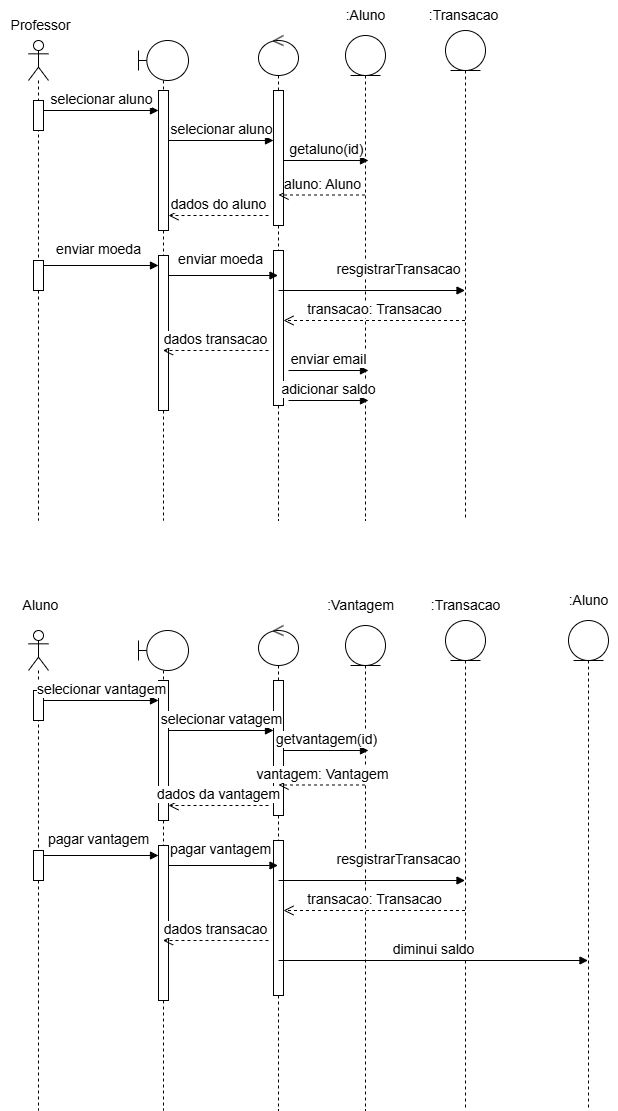

The diagram above was exported from draw.io. Its source (the exported page's mxGraphModel, read from the mxfile embedded in the PNG):
<mxGraphModel dx="864" dy="448" grid="1" gridSize="10" guides="1" tooltips="1" connect="1" arrows="1" fold="1" page="1" pageScale="1" pageWidth="827" pageHeight="1169" math="0" shadow="0">
  <root>
    <mxCell id="0" />
    <mxCell id="1" parent="0" />
    <mxCell id="QvCH0RFA81Ae-wQOtKWL-43" value="" style="shape=umlLifeline;perimeter=lifelinePerimeter;whiteSpace=wrap;html=1;container=1;dropTarget=0;collapsible=0;recursiveResize=0;outlineConnect=0;portConstraint=eastwest;newEdgeStyle={&quot;curved&quot;:0,&quot;rounded&quot;:0};participant=umlActor;" parent="1" vertex="1">
      <mxGeometry x="470" y="40" width="20" height="480" as="geometry" />
    </mxCell>
    <mxCell id="QvCH0RFA81Ae-wQOtKWL-44" value="" style="html=1;points=[[0,0,0,0,5],[0,1,0,0,-5],[1,0,0,0,5],[1,1,0,0,-5]];perimeter=orthogonalPerimeter;outlineConnect=0;targetShapes=umlLifeline;portConstraint=eastwest;newEdgeStyle={&quot;curved&quot;:0,&quot;rounded&quot;:0};" parent="QvCH0RFA81Ae-wQOtKWL-43" vertex="1">
      <mxGeometry x="5" y="60" width="10" height="30" as="geometry" />
    </mxCell>
    <mxCell id="QvCH0RFA81Ae-wQOtKWL-45" value="" style="html=1;points=[[0,0,0,0,5],[0,1,0,0,-5],[1,0,0,0,5],[1,1,0,0,-5]];perimeter=orthogonalPerimeter;outlineConnect=0;targetShapes=umlLifeline;portConstraint=eastwest;newEdgeStyle={&quot;curved&quot;:0,&quot;rounded&quot;:0};" parent="QvCH0RFA81Ae-wQOtKWL-43" vertex="1">
      <mxGeometry x="5" y="220" width="10" height="30" as="geometry" />
    </mxCell>
    <mxCell id="QvCH0RFA81Ae-wQOtKWL-46" value="" style="shape=umlLifeline;perimeter=lifelinePerimeter;whiteSpace=wrap;html=1;container=1;dropTarget=0;collapsible=0;recursiveResize=0;outlineConnect=0;portConstraint=eastwest;newEdgeStyle={&quot;curved&quot;:0,&quot;rounded&quot;:0};participant=umlBoundary;" parent="1" vertex="1">
      <mxGeometry x="580" y="40" width="50" height="480" as="geometry" />
    </mxCell>
    <mxCell id="QvCH0RFA81Ae-wQOtKWL-47" value="" style="html=1;points=[[0,0,0,0,5],[0,1,0,0,-5],[1,0,0,0,5],[1,1,0,0,-5]];perimeter=orthogonalPerimeter;outlineConnect=0;targetShapes=umlLifeline;portConstraint=eastwest;newEdgeStyle={&quot;curved&quot;:0,&quot;rounded&quot;:0};" parent="QvCH0RFA81Ae-wQOtKWL-46" vertex="1">
      <mxGeometry x="20" y="50" width="10" height="140" as="geometry" />
    </mxCell>
    <mxCell id="QvCH0RFA81Ae-wQOtKWL-59" value="" style="html=1;points=[[0,0,0,0,5],[0,1,0,0,-5],[1,0,0,0,5],[1,1,0,0,-5]];perimeter=orthogonalPerimeter;outlineConnect=0;targetShapes=umlLifeline;portConstraint=eastwest;newEdgeStyle={&quot;curved&quot;:0,&quot;rounded&quot;:0};" parent="QvCH0RFA81Ae-wQOtKWL-46" vertex="1">
      <mxGeometry x="20" y="215" width="10" height="155" as="geometry" />
    </mxCell>
    <mxCell id="QvCH0RFA81Ae-wQOtKWL-48" value="selecionar aluno" style="html=1;verticalAlign=bottom;endArrow=block;curved=0;rounded=0;" parent="1" edge="1">
      <mxGeometry width="80" relative="1" as="geometry">
        <mxPoint x="485" y="110" as="sourcePoint" />
        <mxPoint x="600" y="110" as="targetPoint" />
      </mxGeometry>
    </mxCell>
    <mxCell id="QvCH0RFA81Ae-wQOtKWL-49" value="" style="shape=umlLifeline;perimeter=lifelinePerimeter;whiteSpace=wrap;html=1;container=1;dropTarget=0;collapsible=0;recursiveResize=0;outlineConnect=0;portConstraint=eastwest;newEdgeStyle={&quot;curved&quot;:0,&quot;rounded&quot;:0};participant=umlControl;" parent="1" vertex="1">
      <mxGeometry x="700" y="35" width="40" height="485" as="geometry" />
    </mxCell>
    <mxCell id="QvCH0RFA81Ae-wQOtKWL-50" value="" style="html=1;points=[[0,0,0,0,5],[0,1,0,0,-5],[1,0,0,0,5],[1,1,0,0,-5]];perimeter=orthogonalPerimeter;outlineConnect=0;targetShapes=umlLifeline;portConstraint=eastwest;newEdgeStyle={&quot;curved&quot;:0,&quot;rounded&quot;:0};" parent="QvCH0RFA81Ae-wQOtKWL-49" vertex="1">
      <mxGeometry x="15" y="55" width="10" height="135" as="geometry" />
    </mxCell>
    <mxCell id="QvCH0RFA81Ae-wQOtKWL-65" value="" style="html=1;points=[[0,0,0,0,5],[0,1,0,0,-5],[1,0,0,0,5],[1,1,0,0,-5]];perimeter=orthogonalPerimeter;outlineConnect=0;targetShapes=umlLifeline;portConstraint=eastwest;newEdgeStyle={&quot;curved&quot;:0,&quot;rounded&quot;:0};" parent="QvCH0RFA81Ae-wQOtKWL-49" vertex="1">
      <mxGeometry x="15" y="215" width="10" height="155" as="geometry" />
    </mxCell>
    <mxCell id="QvCH0RFA81Ae-wQOtKWL-51" value="selecionar aluno" style="html=1;verticalAlign=bottom;endArrow=block;curved=0;rounded=0;" parent="1" edge="1">
      <mxGeometry width="80" relative="1" as="geometry">
        <mxPoint x="610" y="140" as="sourcePoint" />
        <mxPoint x="715" y="140" as="targetPoint" />
      </mxGeometry>
    </mxCell>
    <mxCell id="QvCH0RFA81Ae-wQOtKWL-52" value="" style="shape=umlLifeline;perimeter=lifelinePerimeter;whiteSpace=wrap;html=1;container=1;dropTarget=0;collapsible=0;recursiveResize=0;outlineConnect=0;portConstraint=eastwest;newEdgeStyle={&quot;curved&quot;:0,&quot;rounded&quot;:0};participant=umlEntity;" parent="1" vertex="1">
      <mxGeometry x="787" y="35" width="40" height="485" as="geometry" />
    </mxCell>
    <mxCell id="QvCH0RFA81Ae-wQOtKWL-53" value="getaluno(id)" style="html=1;verticalAlign=bottom;endArrow=block;curved=0;rounded=0;" parent="1" source="QvCH0RFA81Ae-wQOtKWL-50" edge="1">
      <mxGeometry width="80" relative="1" as="geometry">
        <mxPoint x="730" y="160" as="sourcePoint" />
        <mxPoint x="810" y="160" as="targetPoint" />
      </mxGeometry>
    </mxCell>
    <mxCell id="QvCH0RFA81Ae-wQOtKWL-54" value=":Aluno" style="text;html=1;align=center;verticalAlign=middle;resizable=0;points=[];autosize=1;strokeColor=none;fillColor=none;" parent="1" vertex="1">
      <mxGeometry x="777" width="60" height="30" as="geometry" />
    </mxCell>
    <mxCell id="QvCH0RFA81Ae-wQOtKWL-56" value="aluno: Aluno" style="html=1;verticalAlign=bottom;endArrow=open;dashed=1;endSize=8;curved=0;rounded=0;" parent="1" source="QvCH0RFA81Ae-wQOtKWL-52" edge="1">
      <mxGeometry relative="1" as="geometry">
        <mxPoint x="800" y="194.5" as="sourcePoint" />
        <mxPoint x="720" y="194.5" as="targetPoint" />
      </mxGeometry>
    </mxCell>
    <mxCell id="QvCH0RFA81Ae-wQOtKWL-57" value="dados do aluno" style="html=1;verticalAlign=bottom;endArrow=open;dashed=1;endSize=8;curved=0;rounded=0;" parent="1" target="QvCH0RFA81Ae-wQOtKWL-47" edge="1">
      <mxGeometry relative="1" as="geometry">
        <mxPoint x="710" y="215" as="sourcePoint" />
        <mxPoint x="640" y="214.5" as="targetPoint" />
      </mxGeometry>
    </mxCell>
    <mxCell id="QvCH0RFA81Ae-wQOtKWL-58" value="enviar moeda" style="html=1;verticalAlign=bottom;endArrow=block;curved=0;rounded=0;exitX=1;exitY=0;exitDx=0;exitDy=5;exitPerimeter=0;" parent="1" source="QvCH0RFA81Ae-wQOtKWL-45" target="QvCH0RFA81Ae-wQOtKWL-59" edge="1">
      <mxGeometry x="-0.0435" y="5" width="80" relative="1" as="geometry">
        <mxPoint x="500" y="270" as="sourcePoint" />
        <mxPoint x="580" y="270" as="targetPoint" />
        <mxPoint as="offset" />
      </mxGeometry>
    </mxCell>
    <mxCell id="QvCH0RFA81Ae-wQOtKWL-60" value="" style="shape=umlLifeline;perimeter=lifelinePerimeter;whiteSpace=wrap;html=1;container=1;dropTarget=0;collapsible=0;recursiveResize=0;outlineConnect=0;portConstraint=eastwest;newEdgeStyle={&quot;curved&quot;:0,&quot;rounded&quot;:0};participant=umlEntity;" parent="1" vertex="1">
      <mxGeometry x="887" y="30" width="40" height="490" as="geometry" />
    </mxCell>
    <mxCell id="QvCH0RFA81Ae-wQOtKWL-61" value=":Transacao" style="text;html=1;align=center;verticalAlign=middle;resizable=0;points=[];autosize=1;strokeColor=none;fillColor=none;" parent="1" vertex="1">
      <mxGeometry x="860" width="90" height="30" as="geometry" />
    </mxCell>
    <mxCell id="QvCH0RFA81Ae-wQOtKWL-62" value="enviar moeda" style="html=1;verticalAlign=bottom;endArrow=block;curved=0;rounded=0;exitX=1;exitY=0;exitDx=0;exitDy=5;exitPerimeter=0;" parent="1" target="QvCH0RFA81Ae-wQOtKWL-49" edge="1">
      <mxGeometry x="-0.0435" y="5" width="80" relative="1" as="geometry">
        <mxPoint x="610" y="275" as="sourcePoint" />
        <mxPoint x="700" y="270" as="targetPoint" />
        <mxPoint as="offset" />
      </mxGeometry>
    </mxCell>
    <mxCell id="QvCH0RFA81Ae-wQOtKWL-67" value="resgistrarTransacao" style="html=1;verticalAlign=bottom;endArrow=block;curved=0;rounded=0;" parent="1" edge="1">
      <mxGeometry x="0.2869" y="10" width="80" relative="1" as="geometry">
        <mxPoint x="720" y="290" as="sourcePoint" />
        <mxPoint x="906.5" y="290" as="targetPoint" />
        <mxPoint as="offset" />
      </mxGeometry>
    </mxCell>
    <mxCell id="QvCH0RFA81Ae-wQOtKWL-69" value="transacao: Transacao" style="html=1;verticalAlign=bottom;endArrow=open;dashed=1;endSize=8;curved=0;rounded=0;entryX=1;entryY=1;entryDx=0;entryDy=-5;entryPerimeter=0;" parent="1" edge="1">
      <mxGeometry relative="1" as="geometry">
        <mxPoint x="906.5" y="320" as="sourcePoint" />
        <mxPoint x="725" y="320" as="targetPoint" />
      </mxGeometry>
    </mxCell>
    <mxCell id="QvCH0RFA81Ae-wQOtKWL-70" value="dados transacao" style="html=1;verticalAlign=bottom;endArrow=open;dashed=1;endSize=8;curved=0;rounded=0;" parent="1" target="QvCH0RFA81Ae-wQOtKWL-46" edge="1">
      <mxGeometry relative="1" as="geometry">
        <mxPoint x="710" y="350" as="sourcePoint" />
        <mxPoint x="630" y="350" as="targetPoint" />
      </mxGeometry>
    </mxCell>
    <mxCell id="QvCH0RFA81Ae-wQOtKWL-73" value="enviar email" style="html=1;verticalAlign=bottom;endArrow=block;curved=0;rounded=0;" parent="1" edge="1">
      <mxGeometry width="80" relative="1" as="geometry">
        <mxPoint x="730" y="370" as="sourcePoint" />
        <mxPoint x="810" y="370" as="targetPoint" />
      </mxGeometry>
    </mxCell>
    <mxCell id="QvCH0RFA81Ae-wQOtKWL-75" value="" style="shape=umlLifeline;perimeter=lifelinePerimeter;whiteSpace=wrap;html=1;container=1;dropTarget=0;collapsible=0;recursiveResize=0;outlineConnect=0;portConstraint=eastwest;newEdgeStyle={&quot;curved&quot;:0,&quot;rounded&quot;:0};participant=umlActor;" parent="1" vertex="1">
      <mxGeometry x="470" y="630" width="20" height="480" as="geometry" />
    </mxCell>
    <mxCell id="QvCH0RFA81Ae-wQOtKWL-76" value="" style="html=1;points=[[0,0,0,0,5],[0,1,0,0,-5],[1,0,0,0,5],[1,1,0,0,-5]];perimeter=orthogonalPerimeter;outlineConnect=0;targetShapes=umlLifeline;portConstraint=eastwest;newEdgeStyle={&quot;curved&quot;:0,&quot;rounded&quot;:0};" parent="QvCH0RFA81Ae-wQOtKWL-75" vertex="1">
      <mxGeometry x="5" y="60" width="10" height="30" as="geometry" />
    </mxCell>
    <mxCell id="QvCH0RFA81Ae-wQOtKWL-77" value="" style="html=1;points=[[0,0,0,0,5],[0,1,0,0,-5],[1,0,0,0,5],[1,1,0,0,-5]];perimeter=orthogonalPerimeter;outlineConnect=0;targetShapes=umlLifeline;portConstraint=eastwest;newEdgeStyle={&quot;curved&quot;:0,&quot;rounded&quot;:0};" parent="QvCH0RFA81Ae-wQOtKWL-75" vertex="1">
      <mxGeometry x="5" y="220" width="10" height="30" as="geometry" />
    </mxCell>
    <mxCell id="QvCH0RFA81Ae-wQOtKWL-78" value="" style="shape=umlLifeline;perimeter=lifelinePerimeter;whiteSpace=wrap;html=1;container=1;dropTarget=0;collapsible=0;recursiveResize=0;outlineConnect=0;portConstraint=eastwest;newEdgeStyle={&quot;curved&quot;:0,&quot;rounded&quot;:0};participant=umlBoundary;" parent="1" vertex="1">
      <mxGeometry x="580" y="630" width="50" height="480" as="geometry" />
    </mxCell>
    <mxCell id="QvCH0RFA81Ae-wQOtKWL-79" value="" style="html=1;points=[[0,0,0,0,5],[0,1,0,0,-5],[1,0,0,0,5],[1,1,0,0,-5]];perimeter=orthogonalPerimeter;outlineConnect=0;targetShapes=umlLifeline;portConstraint=eastwest;newEdgeStyle={&quot;curved&quot;:0,&quot;rounded&quot;:0};" parent="QvCH0RFA81Ae-wQOtKWL-78" vertex="1">
      <mxGeometry x="20" y="50" width="10" height="140" as="geometry" />
    </mxCell>
    <mxCell id="QvCH0RFA81Ae-wQOtKWL-80" value="" style="html=1;points=[[0,0,0,0,5],[0,1,0,0,-5],[1,0,0,0,5],[1,1,0,0,-5]];perimeter=orthogonalPerimeter;outlineConnect=0;targetShapes=umlLifeline;portConstraint=eastwest;newEdgeStyle={&quot;curved&quot;:0,&quot;rounded&quot;:0};" parent="QvCH0RFA81Ae-wQOtKWL-78" vertex="1">
      <mxGeometry x="20" y="215" width="10" height="155" as="geometry" />
    </mxCell>
    <mxCell id="QvCH0RFA81Ae-wQOtKWL-81" value="selecionar vantagem" style="html=1;verticalAlign=bottom;endArrow=block;curved=0;rounded=0;" parent="1" edge="1">
      <mxGeometry width="80" relative="1" as="geometry">
        <mxPoint x="485" y="700" as="sourcePoint" />
        <mxPoint x="600" y="700" as="targetPoint" />
      </mxGeometry>
    </mxCell>
    <mxCell id="QvCH0RFA81Ae-wQOtKWL-82" value="" style="shape=umlLifeline;perimeter=lifelinePerimeter;whiteSpace=wrap;html=1;container=1;dropTarget=0;collapsible=0;recursiveResize=0;outlineConnect=0;portConstraint=eastwest;newEdgeStyle={&quot;curved&quot;:0,&quot;rounded&quot;:0};participant=umlControl;" parent="1" vertex="1">
      <mxGeometry x="700" y="625" width="40" height="485" as="geometry" />
    </mxCell>
    <mxCell id="QvCH0RFA81Ae-wQOtKWL-83" value="" style="html=1;points=[[0,0,0,0,5],[0,1,0,0,-5],[1,0,0,0,5],[1,1,0,0,-5]];perimeter=orthogonalPerimeter;outlineConnect=0;targetShapes=umlLifeline;portConstraint=eastwest;newEdgeStyle={&quot;curved&quot;:0,&quot;rounded&quot;:0};" parent="QvCH0RFA81Ae-wQOtKWL-82" vertex="1">
      <mxGeometry x="15" y="55" width="10" height="135" as="geometry" />
    </mxCell>
    <mxCell id="QvCH0RFA81Ae-wQOtKWL-84" value="" style="html=1;points=[[0,0,0,0,5],[0,1,0,0,-5],[1,0,0,0,5],[1,1,0,0,-5]];perimeter=orthogonalPerimeter;outlineConnect=0;targetShapes=umlLifeline;portConstraint=eastwest;newEdgeStyle={&quot;curved&quot;:0,&quot;rounded&quot;:0};" parent="QvCH0RFA81Ae-wQOtKWL-82" vertex="1">
      <mxGeometry x="15" y="215" width="10" height="155" as="geometry" />
    </mxCell>
    <mxCell id="QvCH0RFA81Ae-wQOtKWL-85" value="selecionar vatagem" style="html=1;verticalAlign=bottom;endArrow=block;curved=0;rounded=0;" parent="1" edge="1">
      <mxGeometry width="80" relative="1" as="geometry">
        <mxPoint x="610" y="730" as="sourcePoint" />
        <mxPoint x="715" y="730" as="targetPoint" />
      </mxGeometry>
    </mxCell>
    <mxCell id="QvCH0RFA81Ae-wQOtKWL-86" value="" style="shape=umlLifeline;perimeter=lifelinePerimeter;whiteSpace=wrap;html=1;container=1;dropTarget=0;collapsible=0;recursiveResize=0;outlineConnect=0;portConstraint=eastwest;newEdgeStyle={&quot;curved&quot;:0,&quot;rounded&quot;:0};participant=umlEntity;" parent="1" vertex="1">
      <mxGeometry x="787" y="625" width="40" height="485" as="geometry" />
    </mxCell>
    <mxCell id="QvCH0RFA81Ae-wQOtKWL-87" value="getvantagem(id)" style="html=1;verticalAlign=bottom;endArrow=block;curved=0;rounded=0;" parent="1" source="QvCH0RFA81Ae-wQOtKWL-83" edge="1">
      <mxGeometry width="80" relative="1" as="geometry">
        <mxPoint x="730" y="750" as="sourcePoint" />
        <mxPoint x="810" y="750" as="targetPoint" />
      </mxGeometry>
    </mxCell>
    <mxCell id="QvCH0RFA81Ae-wQOtKWL-88" value="vantagem: Vantagem" style="html=1;verticalAlign=bottom;endArrow=open;dashed=1;endSize=8;curved=0;rounded=0;" parent="1" source="QvCH0RFA81Ae-wQOtKWL-86" edge="1">
      <mxGeometry x="-0.0058" relative="1" as="geometry">
        <mxPoint x="800" y="784.5" as="sourcePoint" />
        <mxPoint x="720" y="784.5" as="targetPoint" />
        <mxPoint as="offset" />
      </mxGeometry>
    </mxCell>
    <mxCell id="QvCH0RFA81Ae-wQOtKWL-89" value="dados da vantagem" style="html=1;verticalAlign=bottom;endArrow=open;dashed=1;endSize=8;curved=0;rounded=0;" parent="1" target="QvCH0RFA81Ae-wQOtKWL-79" edge="1">
      <mxGeometry relative="1" as="geometry">
        <mxPoint x="710" y="805" as="sourcePoint" />
        <mxPoint x="640" y="804.5" as="targetPoint" />
      </mxGeometry>
    </mxCell>
    <mxCell id="QvCH0RFA81Ae-wQOtKWL-90" value="pagar vantagem" style="html=1;verticalAlign=bottom;endArrow=block;curved=0;rounded=0;exitX=1;exitY=0;exitDx=0;exitDy=5;exitPerimeter=0;" parent="1" source="QvCH0RFA81Ae-wQOtKWL-77" target="QvCH0RFA81Ae-wQOtKWL-80" edge="1">
      <mxGeometry x="-0.0435" y="5" width="80" relative="1" as="geometry">
        <mxPoint x="500" y="860" as="sourcePoint" />
        <mxPoint x="580" y="860" as="targetPoint" />
        <mxPoint as="offset" />
      </mxGeometry>
    </mxCell>
    <mxCell id="QvCH0RFA81Ae-wQOtKWL-91" value="" style="shape=umlLifeline;perimeter=lifelinePerimeter;whiteSpace=wrap;html=1;container=1;dropTarget=0;collapsible=0;recursiveResize=0;outlineConnect=0;portConstraint=eastwest;newEdgeStyle={&quot;curved&quot;:0,&quot;rounded&quot;:0};participant=umlEntity;" parent="1" vertex="1">
      <mxGeometry x="887" y="620" width="40" height="490" as="geometry" />
    </mxCell>
    <mxCell id="QvCH0RFA81Ae-wQOtKWL-92" value="pagar vantagem" style="html=1;verticalAlign=bottom;endArrow=block;curved=0;rounded=0;exitX=1;exitY=0;exitDx=0;exitDy=5;exitPerimeter=0;" parent="1" target="QvCH0RFA81Ae-wQOtKWL-82" edge="1">
      <mxGeometry x="-0.0435" y="5" width="80" relative="1" as="geometry">
        <mxPoint x="610" y="865" as="sourcePoint" />
        <mxPoint x="700" y="860" as="targetPoint" />
        <mxPoint as="offset" />
      </mxGeometry>
    </mxCell>
    <mxCell id="QvCH0RFA81Ae-wQOtKWL-93" value="resgistrarTransacao" style="html=1;verticalAlign=bottom;endArrow=block;curved=0;rounded=0;" parent="1" edge="1">
      <mxGeometry x="0.2869" y="10" width="80" relative="1" as="geometry">
        <mxPoint x="720" y="880" as="sourcePoint" />
        <mxPoint x="906.5" y="880" as="targetPoint" />
        <mxPoint as="offset" />
      </mxGeometry>
    </mxCell>
    <mxCell id="QvCH0RFA81Ae-wQOtKWL-94" value="transacao: Transacao" style="html=1;verticalAlign=bottom;endArrow=open;dashed=1;endSize=8;curved=0;rounded=0;entryX=1;entryY=1;entryDx=0;entryDy=-5;entryPerimeter=0;" parent="1" edge="1">
      <mxGeometry relative="1" as="geometry">
        <mxPoint x="906.5" y="910" as="sourcePoint" />
        <mxPoint x="725" y="910" as="targetPoint" />
      </mxGeometry>
    </mxCell>
    <mxCell id="QvCH0RFA81Ae-wQOtKWL-95" value="dados transacao" style="html=1;verticalAlign=bottom;endArrow=open;dashed=1;endSize=8;curved=0;rounded=0;" parent="1" target="QvCH0RFA81Ae-wQOtKWL-78" edge="1">
      <mxGeometry relative="1" as="geometry">
        <mxPoint x="710" y="940" as="sourcePoint" />
        <mxPoint x="630" y="940" as="targetPoint" />
      </mxGeometry>
    </mxCell>
    <mxCell id="QvCH0RFA81Ae-wQOtKWL-98" value=":Vantagem" style="text;html=1;align=center;verticalAlign=middle;resizable=0;points=[];autosize=1;strokeColor=none;fillColor=none;" parent="1" vertex="1">
      <mxGeometry x="757" y="590" width="90" height="30" as="geometry" />
    </mxCell>
    <mxCell id="QvCH0RFA81Ae-wQOtKWL-99" value=":Transacao" style="text;html=1;align=center;verticalAlign=middle;resizable=0;points=[];autosize=1;strokeColor=none;fillColor=none;" parent="1" vertex="1">
      <mxGeometry x="862" y="590" width="90" height="30" as="geometry" />
    </mxCell>
    <mxCell id="QvCH0RFA81Ae-wQOtKWL-100" value="adicionar saldo" style="html=1;verticalAlign=bottom;endArrow=block;curved=0;rounded=0;" parent="1" edge="1">
      <mxGeometry width="80" relative="1" as="geometry">
        <mxPoint x="730" y="400" as="sourcePoint" />
        <mxPoint x="810" y="400" as="targetPoint" />
      </mxGeometry>
    </mxCell>
    <mxCell id="QvCH0RFA81Ae-wQOtKWL-102" value="Aluno" style="text;html=1;align=center;verticalAlign=middle;resizable=0;points=[];autosize=1;strokeColor=none;fillColor=none;" parent="1" vertex="1">
      <mxGeometry x="452" y="590" width="60" height="30" as="geometry" />
    </mxCell>
    <mxCell id="QvCH0RFA81Ae-wQOtKWL-103" value="Professor" style="text;html=1;align=center;verticalAlign=middle;resizable=0;points=[];autosize=1;strokeColor=none;fillColor=none;" parent="1" vertex="1">
      <mxGeometry x="442" y="10" width="80" height="30" as="geometry" />
    </mxCell>
    <mxCell id="QvCH0RFA81Ae-wQOtKWL-104" value="" style="shape=umlLifeline;perimeter=lifelinePerimeter;whiteSpace=wrap;html=1;container=1;dropTarget=0;collapsible=0;recursiveResize=0;outlineConnect=0;portConstraint=eastwest;newEdgeStyle={&quot;curved&quot;:0,&quot;rounded&quot;:0};participant=umlEntity;" parent="1" vertex="1">
      <mxGeometry x="1010" y="620" width="40" height="490" as="geometry" />
    </mxCell>
    <mxCell id="QvCH0RFA81Ae-wQOtKWL-106" value=":Aluno" style="text;html=1;align=center;verticalAlign=middle;resizable=0;points=[];autosize=1;strokeColor=none;fillColor=none;" parent="1" vertex="1">
      <mxGeometry x="1000" y="585" width="60" height="30" as="geometry" />
    </mxCell>
    <mxCell id="QvCH0RFA81Ae-wQOtKWL-107" value="diminui saldo" style="html=1;verticalAlign=bottom;endArrow=block;curved=0;rounded=0;" parent="1" target="QvCH0RFA81Ae-wQOtKWL-104" edge="1">
      <mxGeometry width="80" relative="1" as="geometry">
        <mxPoint x="720" y="960" as="sourcePoint" />
        <mxPoint x="800" y="960" as="targetPoint" />
      </mxGeometry>
    </mxCell>
  </root>
</mxGraphModel>